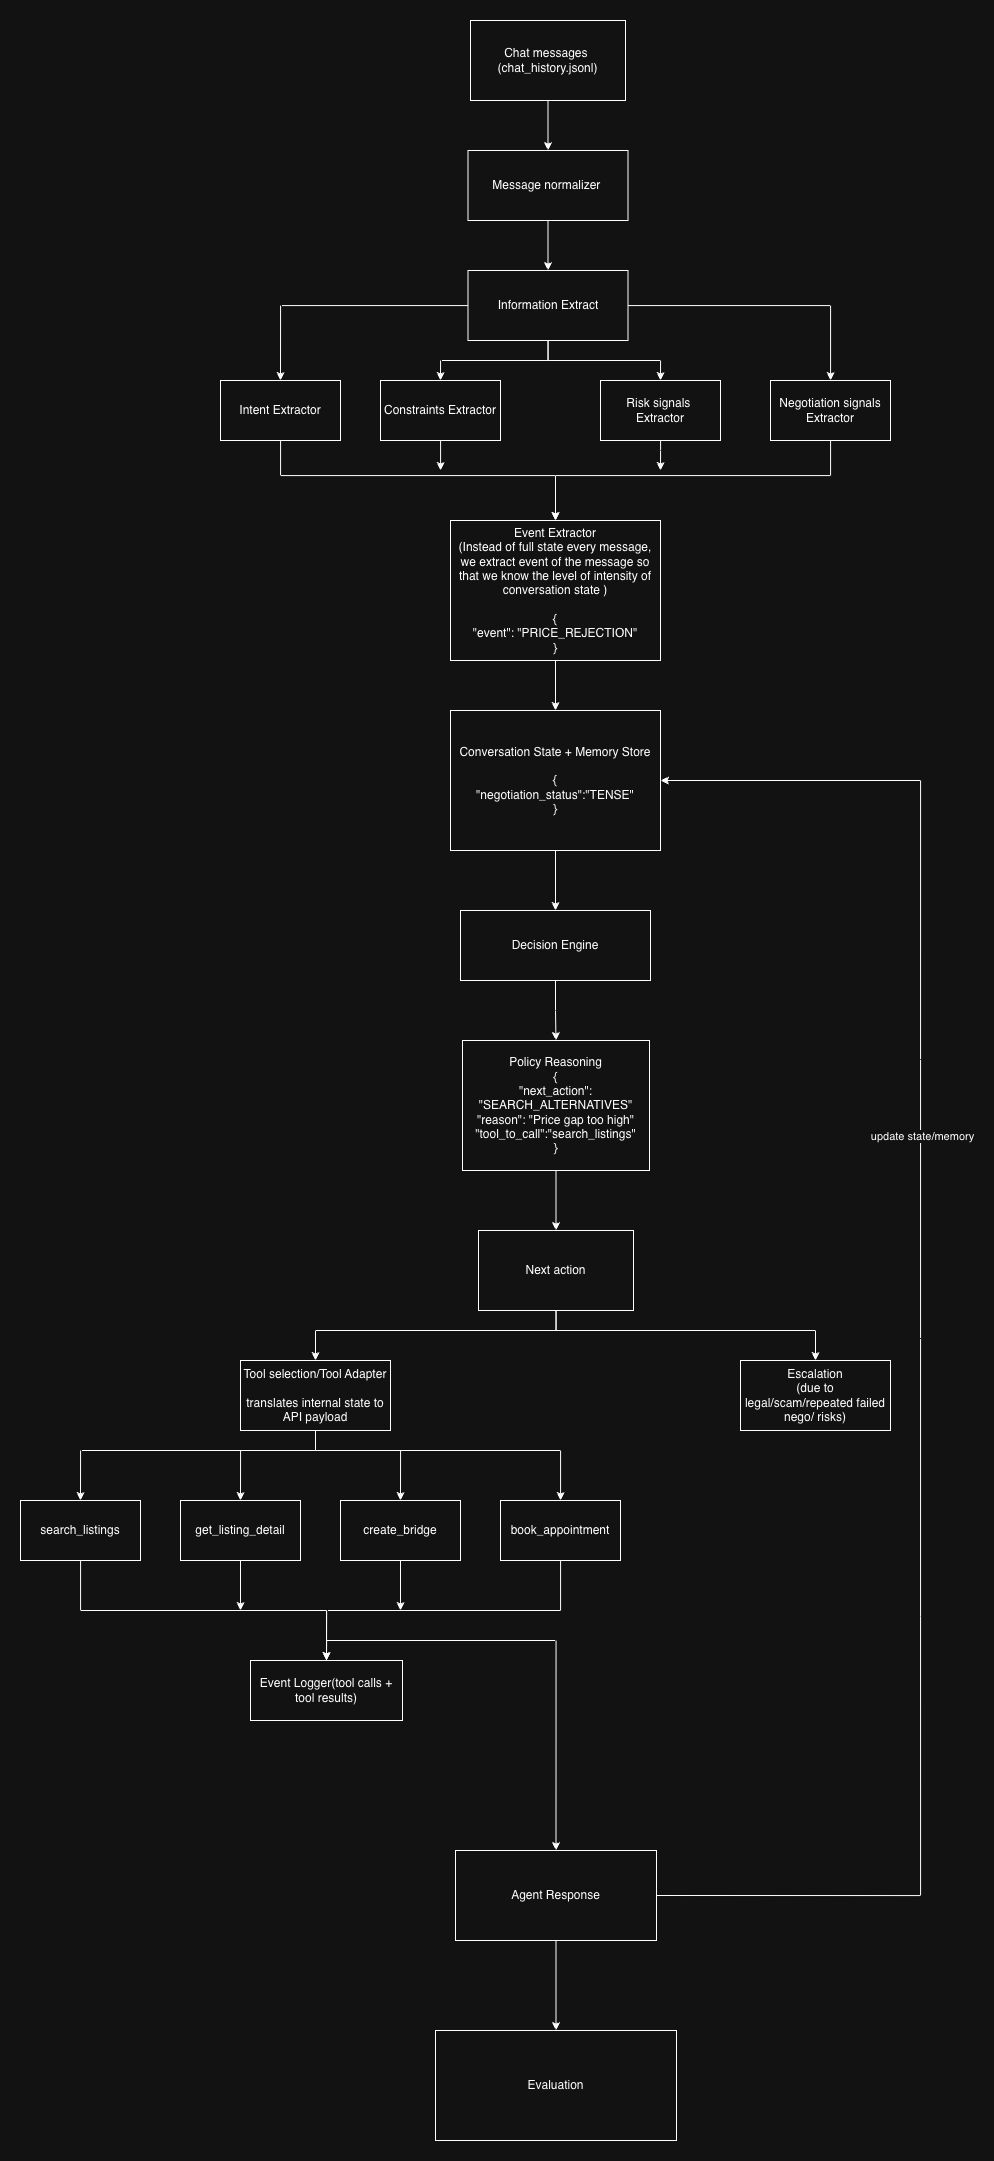

The diagram above was exported from draw.io. Its source (the exported page's mxGraphModel, read from the mxfile embedded in the PNG):
<mxGraphModel dx="1915" dy="662" grid="1" gridSize="10" guides="1" tooltips="1" connect="1" arrows="1" fold="1" page="1" pageScale="1" pageWidth="850" pageHeight="1100" math="0" shadow="0">
  <root>
    <mxCell id="0" />
    <mxCell id="1" parent="0" />
    <mxCell id="oVYKDFTVtQwqg_uH9W1E-10" edge="1" parent="1" source="wsRBv1_HUiV_SmaUzgRH-1" style="edgeStyle=orthogonalEdgeStyle;rounded=0;orthogonalLoop=1;jettySize=auto;html=1;entryX=0.5;entryY=0;entryDx=0;entryDy=0;" target="wsRBv1_HUiV_SmaUzgRH-2">
      <mxGeometry relative="1" as="geometry" />
    </mxCell>
    <mxCell id="wsRBv1_HUiV_SmaUzgRH-1" parent="1" style="rounded=0;whiteSpace=wrap;html=1;" value="Chat messages&amp;nbsp;&lt;div&gt;(chat_history.jsonl)&lt;/div&gt;" vertex="1">
      <mxGeometry height="80" width="155" x="340" y="50" as="geometry" />
    </mxCell>
    <mxCell id="oVYKDFTVtQwqg_uH9W1E-11" edge="1" parent="1" source="wsRBv1_HUiV_SmaUzgRH-2" style="edgeStyle=orthogonalEdgeStyle;rounded=0;orthogonalLoop=1;jettySize=auto;html=1;" target="wsRBv1_HUiV_SmaUzgRH-3">
      <mxGeometry relative="1" as="geometry" />
    </mxCell>
    <mxCell id="wsRBv1_HUiV_SmaUzgRH-2" parent="1" style="rounded=0;whiteSpace=wrap;html=1;" value="Message normalizer&amp;nbsp;" vertex="1">
      <mxGeometry height="70" width="160" x="337.5" y="180" as="geometry" />
    </mxCell>
    <mxCell id="oVYKDFTVtQwqg_uH9W1E-12" edge="1" parent="1" source="wsRBv1_HUiV_SmaUzgRH-3" style="edgeStyle=orthogonalEdgeStyle;rounded=0;orthogonalLoop=1;jettySize=auto;html=1;entryX=0.5;entryY=0;entryDx=0;entryDy=0;" target="wsRBv1_HUiV_SmaUzgRH-4">
      <mxGeometry relative="1" as="geometry" />
    </mxCell>
    <mxCell id="oVYKDFTVtQwqg_uH9W1E-14" edge="1" parent="1" source="wsRBv1_HUiV_SmaUzgRH-3" style="edgeStyle=orthogonalEdgeStyle;rounded=0;orthogonalLoop=1;jettySize=auto;html=1;entryX=0.5;entryY=0;entryDx=0;entryDy=0;" target="wsRBv1_HUiV_SmaUzgRH-5">
      <mxGeometry relative="1" as="geometry" />
    </mxCell>
    <mxCell id="oVYKDFTVtQwqg_uH9W1E-15" edge="1" parent="1" source="wsRBv1_HUiV_SmaUzgRH-3" style="edgeStyle=orthogonalEdgeStyle;rounded=0;orthogonalLoop=1;jettySize=auto;html=1;entryX=0.5;entryY=0;entryDx=0;entryDy=0;" target="wsRBv1_HUiV_SmaUzgRH-6">
      <mxGeometry relative="1" as="geometry" />
    </mxCell>
    <mxCell id="oVYKDFTVtQwqg_uH9W1E-16" edge="1" parent="1" source="wsRBv1_HUiV_SmaUzgRH-3" style="edgeStyle=orthogonalEdgeStyle;rounded=0;orthogonalLoop=1;jettySize=auto;html=1;" target="wsRBv1_HUiV_SmaUzgRH-7">
      <mxGeometry relative="1" as="geometry">
        <mxPoint x="710" y="340" as="targetPoint" />
      </mxGeometry>
    </mxCell>
    <mxCell id="wsRBv1_HUiV_SmaUzgRH-3" parent="1" style="rounded=0;whiteSpace=wrap;html=1;" value="Information Extract" vertex="1">
      <mxGeometry height="70" width="160" x="337.5" y="300" as="geometry" />
    </mxCell>
    <mxCell id="oVYKDFTVtQwqg_uH9W1E-17" edge="1" parent="1" source="wsRBv1_HUiV_SmaUzgRH-4" style="edgeStyle=orthogonalEdgeStyle;rounded=0;orthogonalLoop=1;jettySize=auto;html=1;entryX=0.5;entryY=0;entryDx=0;entryDy=0;" target="oVYKDFTVtQwqg_uH9W1E-1">
      <mxGeometry relative="1" as="geometry">
        <Array as="points">
          <mxPoint x="150" y="505" />
          <mxPoint x="425" y="505" />
        </Array>
        <mxPoint x="180" y="540.0000000000002" as="targetPoint" />
      </mxGeometry>
    </mxCell>
    <mxCell id="wsRBv1_HUiV_SmaUzgRH-4" parent="1" style="rounded=0;whiteSpace=wrap;html=1;" value="Intent Extractor" vertex="1">
      <mxGeometry height="60" width="120" x="90" y="410" as="geometry" />
    </mxCell>
    <mxCell id="oVYKDFTVtQwqg_uH9W1E-18" edge="1" parent="1" source="wsRBv1_HUiV_SmaUzgRH-5" style="edgeStyle=orthogonalEdgeStyle;rounded=0;orthogonalLoop=1;jettySize=auto;html=1;">
      <mxGeometry relative="1" as="geometry">
        <Array as="points">
          <mxPoint x="310" y="500" />
          <mxPoint x="310" y="500" />
        </Array>
        <mxPoint x="310" y="500" as="targetPoint" />
      </mxGeometry>
    </mxCell>
    <mxCell id="wsRBv1_HUiV_SmaUzgRH-5" parent="1" style="rounded=0;whiteSpace=wrap;html=1;" value="Constraints Extractor" vertex="1">
      <mxGeometry height="60" width="120" x="250" y="410" as="geometry" />
    </mxCell>
    <mxCell id="oVYKDFTVtQwqg_uH9W1E-21" edge="1" parent="1" source="wsRBv1_HUiV_SmaUzgRH-6" style="edgeStyle=orthogonalEdgeStyle;rounded=0;orthogonalLoop=1;jettySize=auto;html=1;">
      <mxGeometry relative="1" as="geometry">
        <mxPoint x="530" y="500.0000000000002" as="targetPoint" />
      </mxGeometry>
    </mxCell>
    <mxCell id="wsRBv1_HUiV_SmaUzgRH-6" parent="1" style="rounded=0;whiteSpace=wrap;html=1;" value="Risk signals&amp;nbsp; Extractor" vertex="1">
      <mxGeometry height="60" width="120" x="470" y="410" as="geometry" />
    </mxCell>
    <mxCell id="oVYKDFTVtQwqg_uH9W1E-20" edge="1" parent="1" source="wsRBv1_HUiV_SmaUzgRH-7" style="edgeStyle=orthogonalEdgeStyle;rounded=0;orthogonalLoop=1;jettySize=auto;html=1;entryX=0.5;entryY=0;entryDx=0;entryDy=0;" target="oVYKDFTVtQwqg_uH9W1E-1">
      <mxGeometry relative="1" as="geometry">
        <Array as="points">
          <mxPoint x="700" y="505" />
          <mxPoint x="425" y="505" />
        </Array>
        <mxPoint x="670" y="540.0000000000002" as="targetPoint" />
      </mxGeometry>
    </mxCell>
    <mxCell id="wsRBv1_HUiV_SmaUzgRH-7" parent="1" style="rounded=0;whiteSpace=wrap;html=1;" value="Negotiation signals Extractor" vertex="1">
      <mxGeometry height="60" width="120" x="640" y="410" as="geometry" />
    </mxCell>
    <mxCell id="oVYKDFTVtQwqg_uH9W1E-24" edge="1" parent="1" source="wsRBv1_HUiV_SmaUzgRH-8" style="edgeStyle=orthogonalEdgeStyle;rounded=0;orthogonalLoop=1;jettySize=auto;html=1;entryX=0.5;entryY=0;entryDx=0;entryDy=0;" target="wsRBv1_HUiV_SmaUzgRH-9">
      <mxGeometry relative="1" as="geometry" />
    </mxCell>
    <mxCell id="wsRBv1_HUiV_SmaUzgRH-8" parent="1" style="rounded=0;whiteSpace=wrap;html=1;" value="Conversation State + Memory Store&lt;div&gt;&lt;br&gt;&lt;/div&gt;&lt;div&gt;{&lt;/div&gt;&lt;div&gt;&quot;negotiation_status&quot;:&quot;TENSE&quot;&lt;/div&gt;&lt;div&gt;}&lt;/div&gt;" vertex="1">
      <mxGeometry height="140" width="210" x="320" y="740" as="geometry" />
    </mxCell>
    <mxCell id="oVYKDFTVtQwqg_uH9W1E-25" edge="1" parent="1" source="wsRBv1_HUiV_SmaUzgRH-9" style="edgeStyle=orthogonalEdgeStyle;rounded=0;orthogonalLoop=1;jettySize=auto;html=1;entryX=0.5;entryY=0;entryDx=0;entryDy=0;" target="oVYKDFTVtQwqg_uH9W1E-7">
      <mxGeometry relative="1" as="geometry" />
    </mxCell>
    <mxCell id="wsRBv1_HUiV_SmaUzgRH-9" parent="1" style="rounded=0;whiteSpace=wrap;html=1;" value="Decision Engine" vertex="1">
      <mxGeometry height="70" width="190" x="330" y="940" as="geometry" />
    </mxCell>
    <mxCell id="oVYKDFTVtQwqg_uH9W1E-27" edge="1" parent="1" source="wsRBv1_HUiV_SmaUzgRH-10" style="edgeStyle=orthogonalEdgeStyle;rounded=0;orthogonalLoop=1;jettySize=auto;html=1;entryX=0.5;entryY=0;entryDx=0;entryDy=0;" target="wsRBv1_HUiV_SmaUzgRH-11">
      <mxGeometry relative="1" as="geometry">
        <Array as="points">
          <mxPoint x="426" y="1360" />
          <mxPoint x="185" y="1360" />
        </Array>
      </mxGeometry>
    </mxCell>
    <mxCell id="oVYKDFTVtQwqg_uH9W1E-28" edge="1" parent="1" source="wsRBv1_HUiV_SmaUzgRH-10" style="edgeStyle=orthogonalEdgeStyle;rounded=0;orthogonalLoop=1;jettySize=auto;html=1;" target="wsRBv1_HUiV_SmaUzgRH-12">
      <mxGeometry relative="1" as="geometry">
        <Array as="points">
          <mxPoint x="426" y="1360" />
          <mxPoint x="685" y="1360" />
        </Array>
      </mxGeometry>
    </mxCell>
    <mxCell id="wsRBv1_HUiV_SmaUzgRH-10" parent="1" style="rounded=0;whiteSpace=wrap;html=1;" value="Next action" vertex="1">
      <mxGeometry height="80" width="155" x="348" y="1260" as="geometry" />
    </mxCell>
    <mxCell id="oVYKDFTVtQwqg_uH9W1E-33" edge="1" parent="1" source="wsRBv1_HUiV_SmaUzgRH-11" style="edgeStyle=orthogonalEdgeStyle;rounded=0;orthogonalLoop=1;jettySize=auto;html=1;entryX=0.5;entryY=0;entryDx=0;entryDy=0;" target="oVYKDFTVtQwqg_uH9W1E-2">
      <mxGeometry relative="1" as="geometry">
        <Array as="points">
          <mxPoint x="185" y="1480" />
          <mxPoint x="-50" y="1480" />
        </Array>
      </mxGeometry>
    </mxCell>
    <mxCell id="oVYKDFTVtQwqg_uH9W1E-34" edge="1" parent="1" source="wsRBv1_HUiV_SmaUzgRH-11" style="edgeStyle=orthogonalEdgeStyle;rounded=0;orthogonalLoop=1;jettySize=auto;html=1;entryX=0.5;entryY=0;entryDx=0;entryDy=0;" target="oVYKDFTVtQwqg_uH9W1E-29">
      <mxGeometry relative="1" as="geometry">
        <Array as="points">
          <mxPoint x="185" y="1480" />
          <mxPoint x="110" y="1480" />
        </Array>
      </mxGeometry>
    </mxCell>
    <mxCell id="oVYKDFTVtQwqg_uH9W1E-35" edge="1" parent="1" source="wsRBv1_HUiV_SmaUzgRH-11" style="edgeStyle=orthogonalEdgeStyle;rounded=0;orthogonalLoop=1;jettySize=auto;html=1;entryX=0.5;entryY=0;entryDx=0;entryDy=0;" target="oVYKDFTVtQwqg_uH9W1E-3">
      <mxGeometry relative="1" as="geometry">
        <Array as="points">
          <mxPoint x="185" y="1480" />
          <mxPoint x="270" y="1480" />
        </Array>
      </mxGeometry>
    </mxCell>
    <mxCell id="oVYKDFTVtQwqg_uH9W1E-36" edge="1" parent="1" source="wsRBv1_HUiV_SmaUzgRH-11" style="edgeStyle=orthogonalEdgeStyle;rounded=0;orthogonalLoop=1;jettySize=auto;html=1;" target="oVYKDFTVtQwqg_uH9W1E-4">
      <mxGeometry relative="1" as="geometry">
        <Array as="points">
          <mxPoint x="185" y="1480" />
          <mxPoint x="430" y="1480" />
        </Array>
      </mxGeometry>
    </mxCell>
    <mxCell id="wsRBv1_HUiV_SmaUzgRH-11" parent="1" style="rounded=0;whiteSpace=wrap;html=1;" value="Tool selection/Tool Adapter&lt;div&gt;&lt;br&gt;&lt;/div&gt;&lt;div&gt;translates internal state to API payload&lt;/div&gt;" vertex="1">
      <mxGeometry height="70" width="150" x="110" y="1390" as="geometry" />
    </mxCell>
    <mxCell id="wsRBv1_HUiV_SmaUzgRH-12" parent="1" style="rounded=0;whiteSpace=wrap;html=1;" value="Escalation&lt;div&gt;(due to legal/scam/repeated failed nego/ risks)&lt;/div&gt;" vertex="1">
      <mxGeometry height="70" width="150" x="610" y="1390" as="geometry" />
    </mxCell>
    <mxCell id="oVYKDFTVtQwqg_uH9W1E-23" edge="1" parent="1" source="oVYKDFTVtQwqg_uH9W1E-1" style="edgeStyle=orthogonalEdgeStyle;rounded=0;orthogonalLoop=1;jettySize=auto;html=1;entryX=0.5;entryY=0;entryDx=0;entryDy=0;" target="wsRBv1_HUiV_SmaUzgRH-8">
      <mxGeometry relative="1" as="geometry" />
    </mxCell>
    <mxCell id="oVYKDFTVtQwqg_uH9W1E-1" parent="1" style="rounded=0;whiteSpace=wrap;html=1;" value="Event Extractor&lt;div&gt;(Instead of full state every message, we extract event of the message so that we know the level of intensity of conversation state )&lt;/div&gt;&lt;div&gt;&lt;br&gt;&lt;/div&gt;&lt;div&gt;{&lt;/div&gt;&lt;div&gt;&quot;event&quot;: &quot;PRICE_REJECTION&quot;&lt;/div&gt;&lt;div&gt;}&lt;/div&gt;" vertex="1">
      <mxGeometry height="140" width="210" x="320" y="550" as="geometry" />
    </mxCell>
    <mxCell id="oVYKDFTVtQwqg_uH9W1E-40" edge="1" parent="1" source="oVYKDFTVtQwqg_uH9W1E-2" style="edgeStyle=orthogonalEdgeStyle;rounded=0;orthogonalLoop=1;jettySize=auto;html=1;entryX=0.5;entryY=0;entryDx=0;entryDy=0;" target="oVYKDFTVtQwqg_uH9W1E-5">
      <mxGeometry relative="1" as="geometry">
        <Array as="points">
          <mxPoint x="-50" y="1640" />
          <mxPoint x="196" y="1640" />
        </Array>
      </mxGeometry>
    </mxCell>
    <mxCell id="oVYKDFTVtQwqg_uH9W1E-2" parent="1" style="rounded=0;whiteSpace=wrap;html=1;" value="search_listings" vertex="1">
      <mxGeometry height="60" width="120" x="-110" y="1530" as="geometry" />
    </mxCell>
    <mxCell id="oVYKDFTVtQwqg_uH9W1E-44" edge="1" parent="1" source="oVYKDFTVtQwqg_uH9W1E-3" style="edgeStyle=orthogonalEdgeStyle;rounded=0;orthogonalLoop=1;jettySize=auto;html=1;">
      <mxGeometry relative="1" as="geometry">
        <mxPoint x="270" y="1640" as="targetPoint" />
      </mxGeometry>
    </mxCell>
    <mxCell id="oVYKDFTVtQwqg_uH9W1E-3" parent="1" style="rounded=0;whiteSpace=wrap;html=1;" value="create_bridge" vertex="1">
      <mxGeometry height="60" width="120" x="210" y="1530" as="geometry" />
    </mxCell>
    <mxCell id="oVYKDFTVtQwqg_uH9W1E-42" edge="1" parent="1" source="oVYKDFTVtQwqg_uH9W1E-4" style="edgeStyle=orthogonalEdgeStyle;rounded=0;orthogonalLoop=1;jettySize=auto;html=1;entryX=0.5;entryY=0;entryDx=0;entryDy=0;" target="oVYKDFTVtQwqg_uH9W1E-5">
      <mxGeometry relative="1" as="geometry">
        <Array as="points">
          <mxPoint x="430" y="1640" />
          <mxPoint x="196" y="1640" />
        </Array>
      </mxGeometry>
    </mxCell>
    <mxCell id="oVYKDFTVtQwqg_uH9W1E-4" parent="1" style="rounded=0;whiteSpace=wrap;html=1;" value="book_appointment" vertex="1">
      <mxGeometry height="60" width="120" x="370" y="1530" as="geometry" />
    </mxCell>
    <mxCell id="iTPszIN0zdop_eHO4vKy-3" edge="1" parent="1" source="oVYKDFTVtQwqg_uH9W1E-5" style="edgeStyle=orthogonalEdgeStyle;rounded=0;orthogonalLoop=1;jettySize=auto;html=1;exitX=0.5;exitY=0;exitDx=0;exitDy=0;entryX=0.5;entryY=0;entryDx=0;entryDy=0;" target="oVYKDFTVtQwqg_uH9W1E-45">
      <mxGeometry relative="1" as="geometry" />
    </mxCell>
    <mxCell id="oVYKDFTVtQwqg_uH9W1E-5" parent="1" style="rounded=0;whiteSpace=wrap;html=1;" value="Event Logger(tool calls + tool results)" vertex="1">
      <mxGeometry height="60" width="152" x="120" y="1690" as="geometry" />
    </mxCell>
    <mxCell id="oVYKDFTVtQwqg_uH9W1E-6" parent="1" style="rounded=0;whiteSpace=wrap;html=1;" value="Evaluation" vertex="1">
      <mxGeometry height="110" width="241" x="305" y="2060" as="geometry" />
    </mxCell>
    <mxCell id="oVYKDFTVtQwqg_uH9W1E-26" edge="1" parent="1" source="oVYKDFTVtQwqg_uH9W1E-7" style="edgeStyle=orthogonalEdgeStyle;rounded=0;orthogonalLoop=1;jettySize=auto;html=1;entryX=0.5;entryY=0;entryDx=0;entryDy=0;" target="wsRBv1_HUiV_SmaUzgRH-10">
      <mxGeometry relative="1" as="geometry" />
    </mxCell>
    <mxCell id="oVYKDFTVtQwqg_uH9W1E-7" parent="1" style="rounded=0;whiteSpace=wrap;html=1;" value="Policy Reasoning&lt;div&gt;{&lt;/div&gt;&lt;div&gt;&quot;next_action&quot;: &quot;SEARCH_ALTERNATIVES&quot;&lt;/div&gt;&lt;div&gt;&quot;reason&quot;: &quot;Price gap too high&quot;&lt;/div&gt;&lt;div&gt;&quot;tool_to_call&quot;:&quot;search_listings&quot;&lt;/div&gt;&lt;div&gt;}&lt;/div&gt;" vertex="1">
      <mxGeometry height="130" width="187" x="332" y="1070" as="geometry" />
    </mxCell>
    <mxCell id="oVYKDFTVtQwqg_uH9W1E-43" edge="1" parent="1" source="oVYKDFTVtQwqg_uH9W1E-29" style="edgeStyle=orthogonalEdgeStyle;rounded=0;orthogonalLoop=1;jettySize=auto;html=1;">
      <mxGeometry relative="1" as="geometry">
        <mxPoint x="110" y="1640" as="targetPoint" />
      </mxGeometry>
    </mxCell>
    <mxCell id="oVYKDFTVtQwqg_uH9W1E-29" parent="1" style="rounded=0;whiteSpace=wrap;html=1;" value="get_listing_detail" vertex="1">
      <mxGeometry height="60" width="120" x="50" y="1530" as="geometry" />
    </mxCell>
    <mxCell id="iTPszIN0zdop_eHO4vKy-1" edge="1" parent="1" source="oVYKDFTVtQwqg_uH9W1E-45" style="edgeStyle=orthogonalEdgeStyle;rounded=0;orthogonalLoop=1;jettySize=auto;html=1;entryX=1;entryY=0.5;entryDx=0;entryDy=0;exitX=1;exitY=0.5;exitDx=0;exitDy=0;" target="wsRBv1_HUiV_SmaUzgRH-8">
      <mxGeometry relative="1" as="geometry">
        <Array as="points">
          <mxPoint x="790" y="1925" />
          <mxPoint x="790" y="810" />
        </Array>
        <mxPoint x="710" y="1869.66" as="sourcePoint" />
        <mxPoint x="817.02" y="599.9999999999999" as="targetPoint" />
      </mxGeometry>
    </mxCell>
    <mxCell id="iTPszIN0zdop_eHO4vKy-2" connectable="0" parent="iTPszIN0zdop_eHO4vKy-1" style="edgeLabel;html=1;align=center;verticalAlign=middle;resizable=0;points=[];" value="update state/memory" vertex="1">
      <mxGeometry relative="1" x="0.2495" y="-1" as="geometry">
        <mxPoint as="offset" />
      </mxGeometry>
    </mxCell>
    <mxCell id="iTPszIN0zdop_eHO4vKy-4" edge="1" parent="1" source="oVYKDFTVtQwqg_uH9W1E-45" style="edgeStyle=orthogonalEdgeStyle;rounded=0;orthogonalLoop=1;jettySize=auto;html=1;entryX=0.5;entryY=0;entryDx=0;entryDy=0;" target="oVYKDFTVtQwqg_uH9W1E-6">
      <mxGeometry relative="1" as="geometry" />
    </mxCell>
    <mxCell id="oVYKDFTVtQwqg_uH9W1E-45" parent="1" style="rounded=0;whiteSpace=wrap;html=1;" value="Agent Response" vertex="1">
      <mxGeometry height="90" width="201" x="325" y="1880" as="geometry" />
    </mxCell>
  </root>
</mxGraphModel>